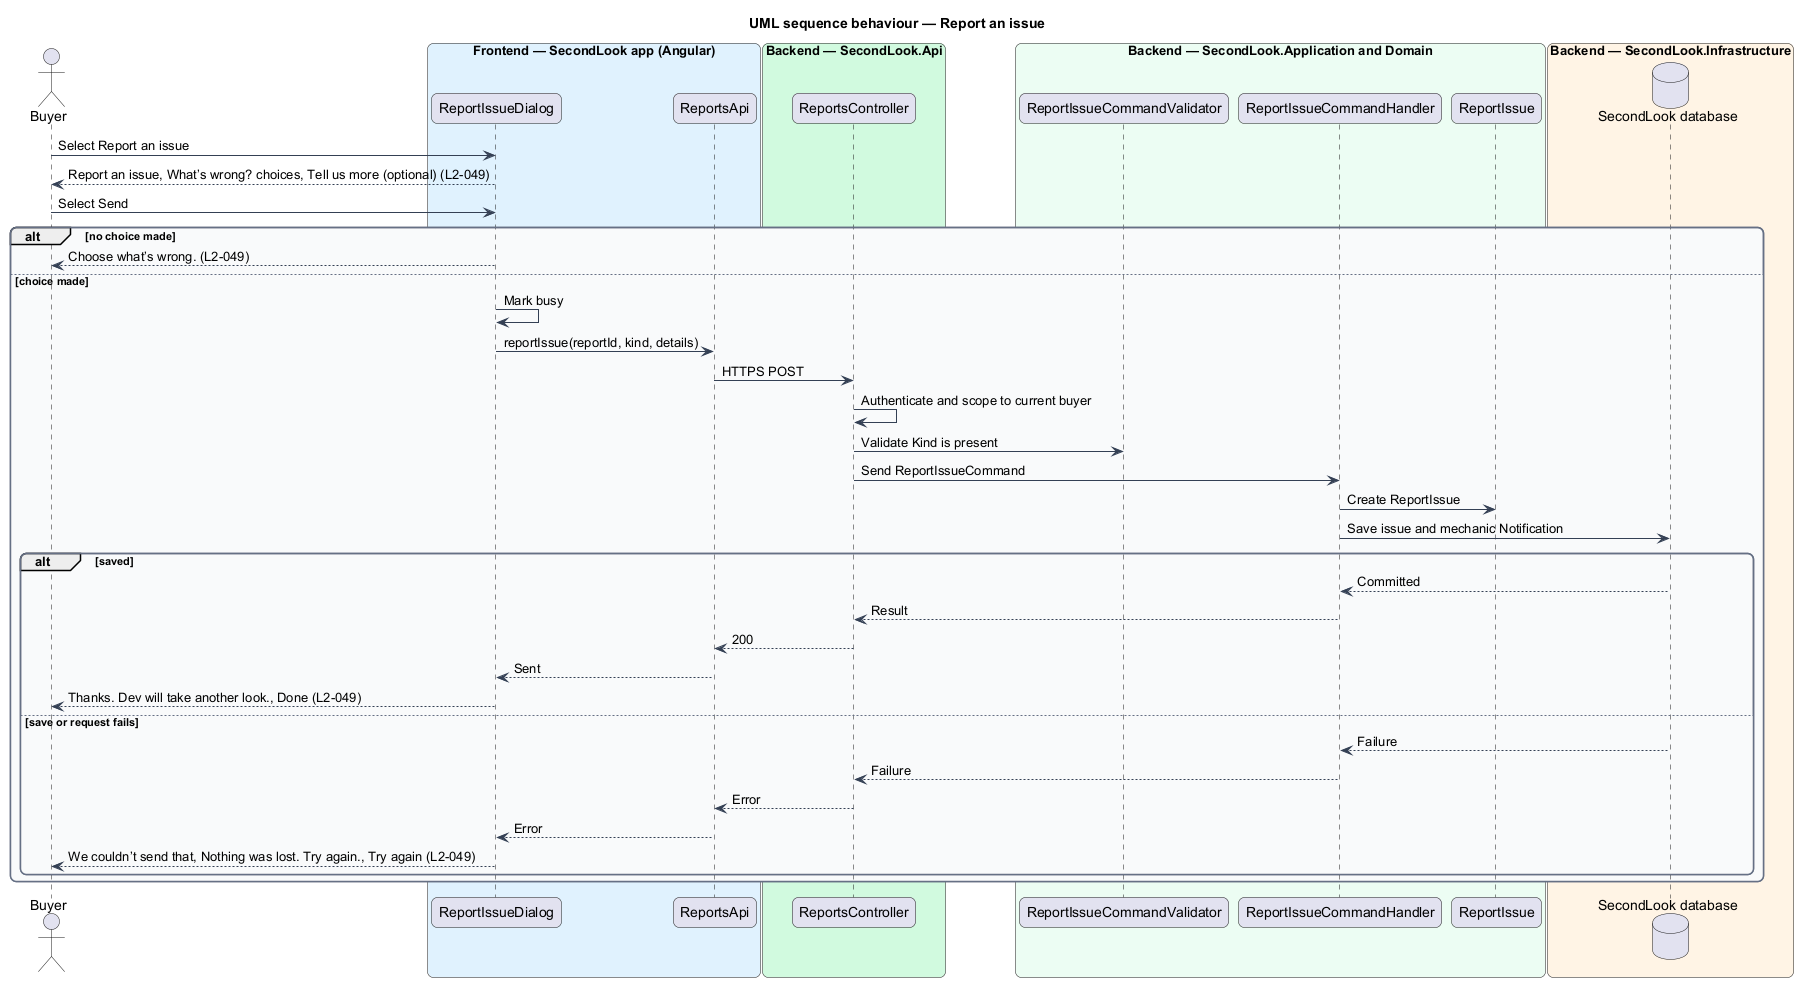

The diagram above was rendered by PlantUML. Its source (embedded in the PNG):
@startuml
title UML sequence behaviour — Report an issue
skinparam backgroundColor #FFFFFF
skinparam shadowing false
skinparam roundcorner 12
skinparam defaultFontName Arial
skinparam ArrowColor #344054
skinparam rectangle {
  BorderColor #344054
  FontColor #101828
}
skinparam package {
  BorderColor #667085
  FontColor #101828
  BackgroundColor #F9FAFB
}
actor "Buyer" as actor
box "Frontend — SecondLook app (Angular)" #E0F2FE
  participant "ReportIssueDialog" as dlg
  participant "ReportsApi" as client
end box
box "Backend — SecondLook.Api" #D1FADF
  participant "ReportsController" as controller
end box
box "Backend — SecondLook.Application and Domain" #ECFDF3
  participant "ReportIssueCommandValidator" as val
  participant "ReportIssueCommandHandler" as handler
  participant "ReportIssue" as issue
end box
box "Backend — SecondLook.Infrastructure" #FFF4E5
  database "SecondLook database" as db
end box
actor -> dlg : Select Report an issue
dlg --> actor : Report an issue, What’s wrong? choices, Tell us more (optional) (L2-049)
actor -> dlg : Select Send
alt no choice made
  dlg --> actor : Choose what’s wrong. (L2-049)
else choice made
  dlg -> dlg : Mark busy
  dlg -> client : reportIssue(reportId, kind, details)
  client -> controller : HTTPS POST
  controller -> controller : Authenticate and scope to current buyer
  controller -> val : Validate Kind is present
  controller -> handler : Send ReportIssueCommand
  handler -> issue : Create ReportIssue
  handler -> db : Save issue and mechanic Notification
  alt saved
    db --> handler : Committed
    handler --> controller : Result
    controller --> client : 200
    client --> dlg : Sent
    dlg --> actor : Thanks. Dev will take another look., Done (L2-049)
  else save or request fails
    db --> handler : Failure
    handler --> controller : Failure
    controller --> client : Error
    client --> dlg : Error
    dlg --> actor : We couldn’t send that, Nothing was lost. Try again., Try again (L2-049)
  end
end
@enduml